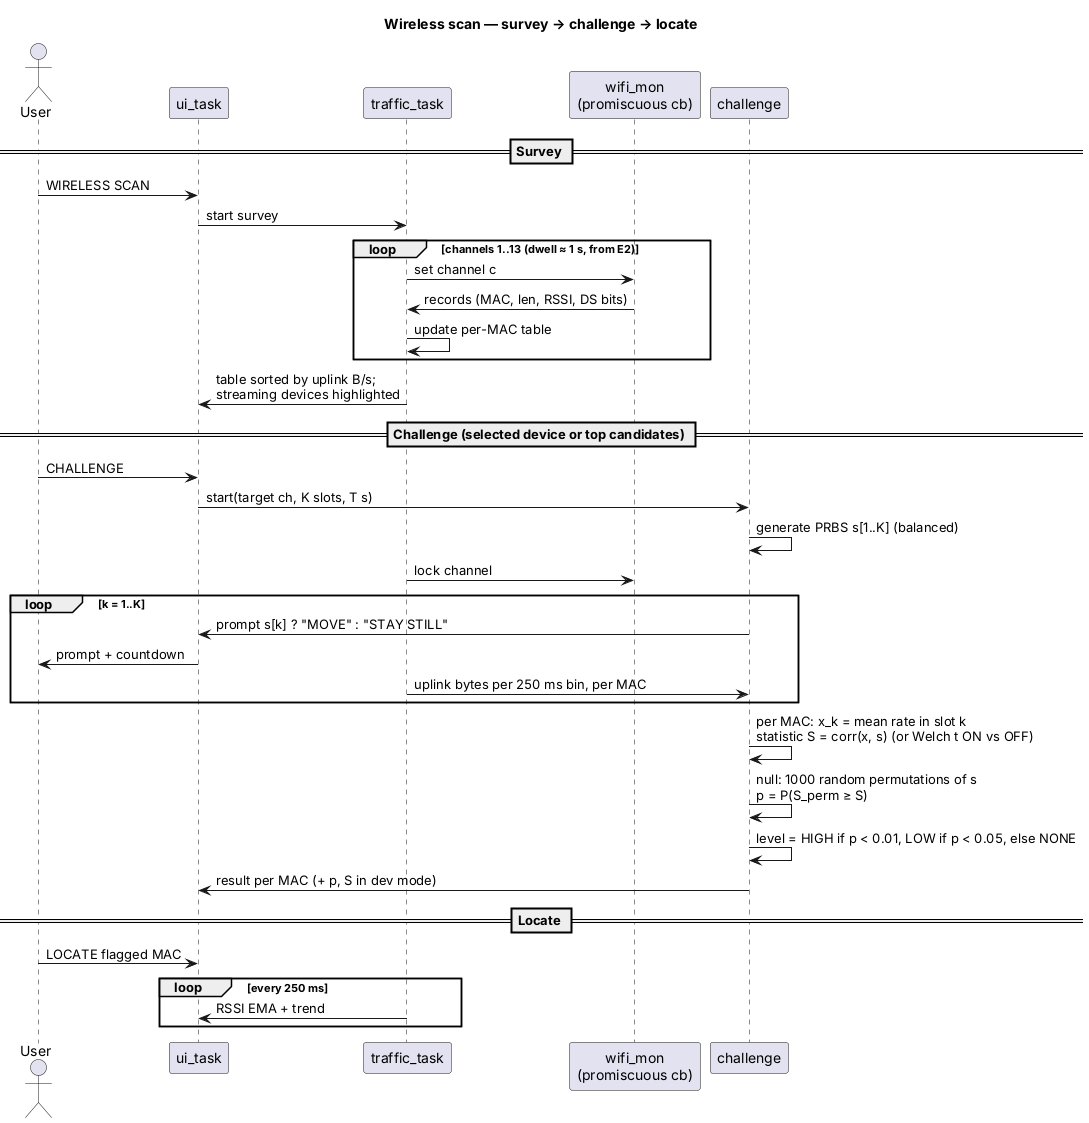

The diagram above was rendered by PlantUML. Its source (embedded in the PNG):
@startuml 05_seq_challenge
title Wireless scan — survey → challenge → locate
skinparam defaultFontName Helvetica
skinparam shadowing false

actor User
participant "ui_task" as UI
participant "traffic_task" as TT
participant "wifi_mon\n(promiscuous cb)" as WM
participant "challenge" as CH

== Survey ==
User -> UI : WIRELESS SCAN
UI -> TT : start survey
loop channels 1..13 (dwell ≈ 1 s, from E2)
  TT -> WM : set channel c
  WM -> TT : records (MAC, len, RSSI, DS bits)
  TT -> TT : update per-MAC table
end
TT -> UI : table sorted by uplink B/s;\nstreaming devices highlighted

== Challenge (selected device or top candidates) ==
User -> UI : CHALLENGE
UI -> CH : start(target ch, K slots, T s)
CH -> CH : generate PRBS s[1..K] (balanced)
TT -> WM : lock channel
loop k = 1..K
  CH -> UI : prompt s[k] ? "MOVE" : "STAY STILL"
  UI -> User : prompt + countdown
  TT -> CH : uplink bytes per 250 ms bin, per MAC
end
CH -> CH : per MAC: x_k = mean rate in slot k\nstatistic S = corr(x, s) (or Welch t ON vs OFF)
CH -> CH : null: 1000 random permutations of s\np = P(S_perm ≥ S)
CH -> CH : level = HIGH if p < 0.01, LOW if p < 0.05, else NONE
CH -> UI : result per MAC (+ p, S in dev mode)

== Locate ==
User -> UI : LOCATE flagged MAC
loop every 250 ms
  TT -> UI : RSSI EMA + trend
end
@enduml